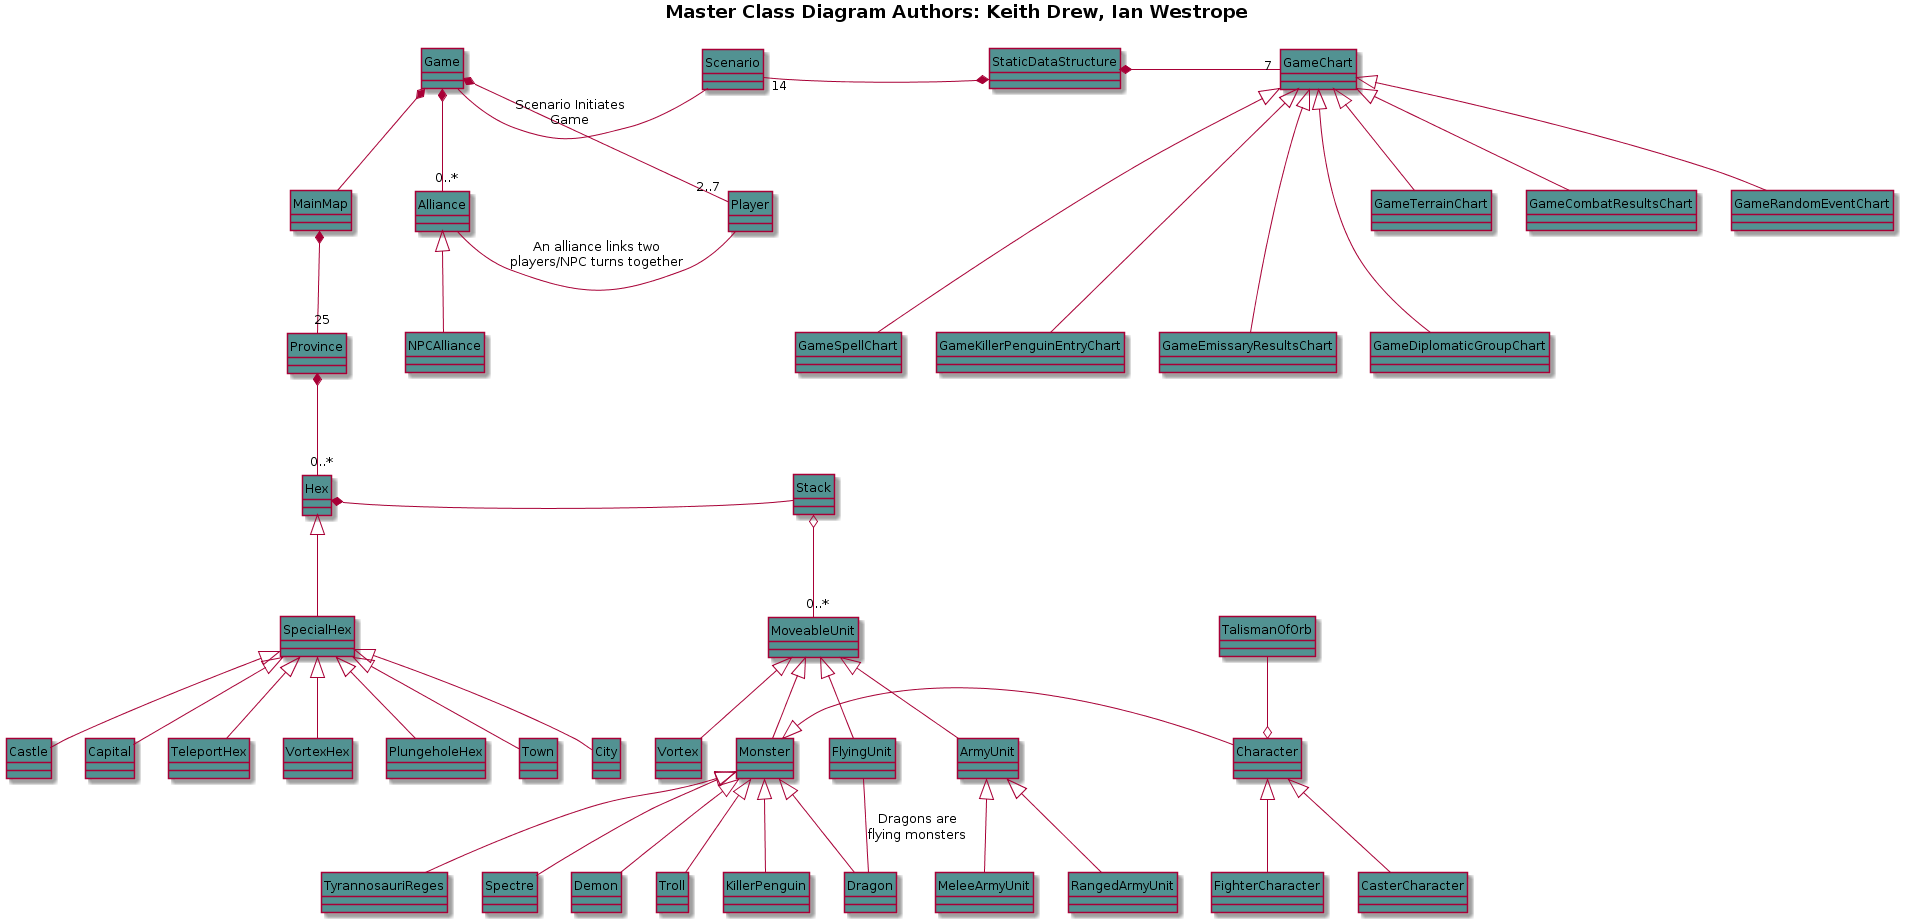

The diagram above was rendered by PlantUML. Its source (embedded in the PNG):
@startuml
hide circle
title <b>Master Class Diagram<b> Authors: Keith Drew, Ian Westrope

Game *-- MainMap
Game *-- "2..7" Player
Game *-- "0..*" Alliance 
Game - Scenario : Scenario Initiates\nGame
Scenario "14" -* StaticDataStructure
Alliance <|-down- NPCAlliance
Alliance - Player : An alliance links two\nplayers/NPC turns together
Province "25" -down-* MainMap
Hex "0..*" -down-* Province
SpecialHex -up-|> Hex
TeleportHex -up-|> SpecialHex
VortexHex -up-|> SpecialHex
PlungeholeHex -up-|> SpecialHex
Town -up-|> SpecialHex
City -up-|> SpecialHex
Castle -up-|> SpecialHex
Capital -up-|> SpecialHex

Stack -right-* Hex
MoveableUnit "0..*" -down-o Stack

Vortex -up-|> MoveableUnit
Monster -up-|> MoveableUnit
ArmyUnit -up-|> MoveableUnit
FlyingUnit -up-|> MoveableUnit
Character -left-|> Monster
RangedArmyUnit -up-|> ArmyUnit
MeleeArmyUnit -up-|> ArmyUnit
Dragon -up-|> Monster
Demon -up-|> Monster
Troll -up-|> Monster
KillerPenguin -up-|> Monster
TyrannosauriReges -up-|> Monster
Spectre -up-|> Monster
FlyingUnit -- Dragon : Dragons are\nflying monsters
TalismanOfOrb -up-o Character
CasterCharacter -up-|> Character
FighterCharacter -up-|> Character

StaticDataStructure *- "7" GameChart

GameTerrainChart -up-|> GameChart
GameCombatResultsChart -up-|> GameChart
GameRandomEventChart -up-|> GameChart
GameSpellChart --up-|> GameChart
GameKillerPenguinEntryChart --up-|> GameChart
GameEmissaryResultsChart --up-|> GameChart
GameDiplomaticGroupChart --up-|> GameChart

class Game #529292 {
}

class MainMap #529292 {
}

class Player #529292 {
}

class Alliance #529292 {
}

class NPCAlliance #529292 {
}

class Province #529292 {
}

class Hex #529292 {
}

class SpecialHex #529292 {
}

class TeleportHex #529292 {
}

class VortexHex #529292 {
}

class PlungeholeHex #529292 {
}

class Town #529292 {
}

class Castle #529292 {
}

class Capital #529292 {
}

class City #529292 {
}

class Stack #529292 {
}

class MoveableUnit #529292 {
}

class Vortex #529292 {
}

class FlyingUnit #529292 {
}

class ArmyUnit #529292 {
}

class MeleeArmyUnit #529292 {
}

class RangedArmyUnit #529292 {
}

class Monster #529292 {
}

class Dragon #529292 {
}

class Demon #529292 {
}

class Troll #529292 {
}

class TyrannosauriReges #529292 {
}

class Spectre #529292 {
}

class KillerPenguin #529292 {
}

class Character #529292 {
}

class CasterCharacter #529292 {
}

class FighterCharacter #529292 {
}

class TalismanOfOrb #529292 {
}

class Scenario #529292 {
}

class StaticDataStructure #529292 {
}

class GameChart #529292 {
}

class GameTerrainChart #529292 {
}

class GameCombatResultsChart #529292 {
}

class GameRandomEventChart #529292 {
}

class GameSpellChart #529292 {
}

class GameKillerPenguinEntryChart #529292 {
}

class GameEmissaryResultsChart #529292 {
}

class GameDiplomaticGroupChart #529292 {
}



@enduml